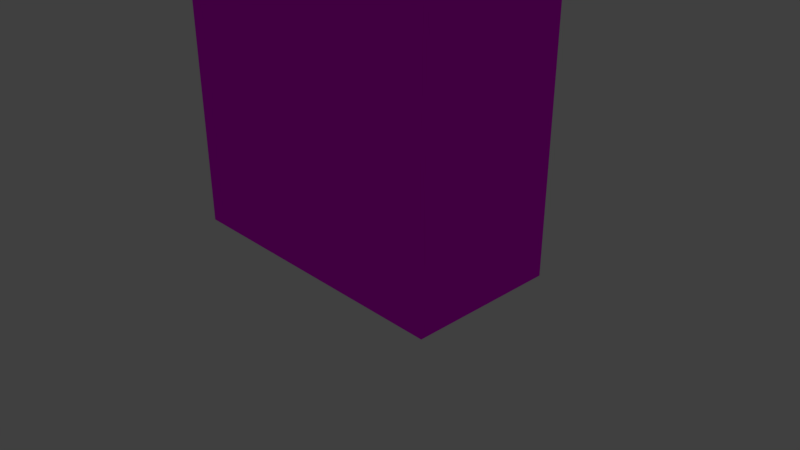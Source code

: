 # Source: block3.blend  (saved by Blender 2.78.0; exported with 4.5.12 LTS)
import bpy
from mathutils import Matrix  # noqa: F401  (used for matrix-valued properties, if any)

bpy.ops.wm.read_factory_settings(use_empty=True)
scene = bpy.context.scene
scene.name = 'Scene'

# ---- collections
col_collection_1 = bpy.data.collections.new('Collection 1'); scene.collection.children.link(col_collection_1)
col_collection_1.hide_render = True
col_collection_1.hide_viewport = True
col_collection_6 = bpy.data.collections.new('Collection 6'); scene.collection.children.link(col_collection_6)

# ---- images (referenced by path relative to the original .blend; pixels are not part of the script)
import os
ASSET_DIR = os.environ.get("B2B_ASSET_DIR", "")  # directory of the original .blend (textures are referenced by path, not embedded)
HERE = os.path.dirname(os.path.abspath(__file__))  # packed textures are extracted next to this script under _unpacked/

def load_image(name, relpath, width, height, colorspace="sRGB"):
    """Load a texture the original file referenced (path relative to the .blend, or extracted next to this script)."""
    p = next((c for c in (os.path.join(HERE, relpath), os.path.join(ASSET_DIR, relpath)) if relpath and os.path.exists(c)), "")
    if p:
        img = bpy.data.images.load(p, check_existing=True)
        img.name = name
    else:  # same state as the original file: an image datablock whose file is absent (Cycles renders it pink)
        img = bpy.data.images.new(name, width, height)
        img.source = "FILE"
        img.filepath = "//" + (relpath or name)
    img.colorspace_settings.name = colorspace
    return img
img_building3_jpg = load_image('building3.jpg', 'Textures/building3.jpg', 1024, 1024, 'sRGB')
img_concrete_jpg = load_image('concrete.jpg', 'Textures/concrete.jpg', 1024, 1024, 'sRGB')
img_shop3_jpg = load_image('shop3.jpg', 'Textures/shop3.jpg', 1024, 1024, 'sRGB')

# ---- materials (node trees are filled in below, after node groups)
mat_wall = bpy.data.materials.new('Wall')
mat_wall.alpha_threshold = 0.0
mat_wall.roughness = 0.5
mat_wall.line_color = (0.0, 0.0, 0.0, 1.0)
mat_wall2 = bpy.data.materials.new('Wall2')
mat_wall2.alpha_threshold = 0.0
mat_wall2.roughness = 0.5
mat_top = bpy.data.materials.new('Top')
mat_top.alpha_threshold = 0.0
mat_top.roughness = 0.5
mat_shop = bpy.data.materials.new('Shop')
mat_shop.alpha_threshold = 0.0
mat_shop.roughness = 0.5

# ---- material node trees
mat_wall.use_nodes = True; mat_wall.node_tree.nodes.clear()
_N = mat_wall.node_tree.nodes; _L = mat_wall.node_tree.links
n0 = _N.new('ShaderNodeOutputMaterial'); n0.name = 'Material Output'; n0.location = (300, 300)
n1 = _N.new('ShaderNodeBsdfDiffuse'); n1.name = 'Diffuse BSDF'; n1.location = (10, 300)
n2 = _N.new('ShaderNodeTexImage'); n2.name = 'Image Texture'; n2.location = (-180, 300)
n2.width = 140
n2.image = img_building3_jpg
_L.new(n1.outputs[0], n0.inputs[0])
_L.new(n2.outputs[0], n1.inputs[0])
n0.is_active_output = True
mat_wall2.use_nodes = True; mat_wall2.node_tree.nodes.clear()
_N = mat_wall2.node_tree.nodes; _L = mat_wall2.node_tree.links
n0 = _N.new('ShaderNodeOutputMaterial'); n0.name = 'Material Output'; n0.location = (300, 300)
n1 = _N.new('ShaderNodeBsdfDiffuse'); n1.name = 'Diffuse BSDF'; n1.location = (10, 300)
n2 = _N.new('ShaderNodeTexImage'); n2.name = 'Image Texture'; n2.location = (-180, 300)
n2.width = 140
n2.image = img_building3_jpg
_L.new(n1.outputs[0], n0.inputs[0])
_L.new(n2.outputs[0], n1.inputs[0])
n0.is_active_output = True
mat_top.use_nodes = True; mat_top.node_tree.nodes.clear()
_N = mat_top.node_tree.nodes; _L = mat_top.node_tree.links
n0 = _N.new('ShaderNodeOutputMaterial'); n0.name = 'Material Output'; n0.location = (300, 300)
n1 = _N.new('ShaderNodeBsdfDiffuse'); n1.name = 'Diffuse BSDF'; n1.location = (10, 300)
n2 = _N.new('ShaderNodeTexImage'); n2.name = 'Image Texture'; n2.location = (-180, 300)
n2.width = 140
n2.image = img_concrete_jpg
_L.new(n1.outputs[0], n0.inputs[0])
_L.new(n2.outputs[0], n1.inputs[0])
n0.is_active_output = True
mat_shop.use_nodes = True; mat_shop.node_tree.nodes.clear()
_N = mat_shop.node_tree.nodes; _L = mat_shop.node_tree.links
n0 = _N.new('ShaderNodeOutputMaterial'); n0.name = 'Material Output'; n0.location = (300, 300)
n1 = _N.new('ShaderNodeBsdfDiffuse'); n1.name = 'Diffuse BSDF'; n1.location = (10, 300)
n2 = _N.new('ShaderNodeTexImage'); n2.name = 'Image Texture'; n2.location = (-180, 300)
n2.width = 140
n2.image = img_shop3_jpg
_L.new(n1.outputs[0], n0.inputs[0])
_L.new(n2.outputs[0], n1.inputs[0])
n0.is_active_output = True

# ---- world
world_world = bpy.data.worlds.new('World'); scene.world = world_world
world_world.color = (0.05088, 0.05088, 0.05088)
world_world.use_sun_shadow = False
world_world.sun_shadow_jitter_overblur = 0.0
world_world.cycles.sampling_method = 'MANUAL'

# ---- cameras
cam_camera = bpy.data.cameras.new('Camera')
cam_camera.clip_end = 100.0
cam_camera.lens = 35.0
cam_camera.sensor_width = 32.0
cam_camera.sensor_height = 18.0
cam_camera.ortho_scale = 7.314
cam_camera.dof.focus_distance = 0.0

# ---- lights
light_lamp = bpy.data.lights.new('Lamp', 'POINT')
light_lamp.transmission_factor = 0.0
light_lamp.cutoff_distance = 30.0
light_lamp.energy = 100.0
light_lamp.shadow_buffer_clip_start = 1.001
light_lamp.shadow_soft_size = 0.1
light_lamp.shadow_maximum_resolution = 0.006
light_lamp.use_absolute_resolution = True

# ---- meshes
me_cube = bpy.data.meshes.new('Cube')
me_cube.from_pydata([(1.963, 1.004, 4.1), (1.963, 1.004, 0.1003), (1.963, -0.9957, 4.1), (1.963, -0.9957, 0.1003), (-2.037, 1.004, 4.1), (-2.037, 1.004, 0.1003), (-2.037, -0.9957, 4.1), (-2.037, -0.9957, 0.1003), (1.963, -0.9957, 0.3003), (1.963, 1.004, 0.3003), (-2.037, 1.004, 0.3003), (-2.037, -0.9957, 0.3003), (1.963, 1.004, 4.263), (1.963, -0.9957, 4.263), (-2.037, 1.004, 4.263), (-2.037, -0.9957, 4.263), (1.878, 0.962, 4.263), (1.878, -0.9534, 4.263), (-1.952, 0.962, 4.263), (-1.952, -0.9534, 4.263), (1.878, 0.962, 4.1), (1.878, -0.9534, 4.1), (-1.952, 0.962, 4.1), (-1.952, -0.9534, 4.1)], [], [(5, 10, 9, 1), (7, 11, 10, 5), (8, 2, 6, 11), (9, 0, 2, 8), (10, 4, 0, 9), (11, 6, 4, 10), (1, 9, 8, 3), (3, 8, 11, 7), (6, 2, 13, 15), (4, 6, 15, 14), (2, 0, 12, 13), (0, 4, 14, 12), (12, 14, 18, 16), (15, 13, 17, 19), (14, 15, 19, 18), (13, 12, 16, 17), (18, 19, 23, 22), (17, 16, 20, 21), (16, 18, 22, 20), (19, 17, 21, 23), (21, 20, 22, 23)])
me_cube.polygons.foreach_set('material_index', [3, 3, 0, 0, 0, 0, 3, 3, 2, 2, 2, 2, 2, 2, 2, 2, 2, 2, 2, 2, 2])
_uv = me_cube.uv_layers.new(name='UVMap')
_uv.uv.foreach_set('vector', [10.67, 0.9947, 10.67, -0.02281, -9.674, -0.02281, -9.674, 0.9947, 5.032, 0.9947, 5.032, -0.0228, -5.138, -0.0228, -5.138, 0.9947, -1.813, 2.707, -1.813, -1.709, 2.835, -1.709, 2.835, 2.707, 1.749, -1.673, 1.749, 2.621, -0.729, 2.621, -0.729, -1.673, 2.761, -1.709, 2.761, 2.707, -1.739, 2.707, -1.739, -1.709, 1.749, -1.673, 1.749, 2.621, -0.729, 2.621, -0.729, -1.673, -5.138, -0.02208, -5.138, 0.9955, 5.032, 0.9955, 5.032, -0.02208, -9.674, -0.02516, -9.674, 0.9924, 10.66, 0.9924, 10.66, -0.02516, 0.1042, 2.239, 0.558, 2.239, 0.5379, 2.261, 0.1325, 2.257, 0.1272, 2.526, 0.1042, 2.239, 0.1325, 2.257, 0.1472, 2.503, 0.558, 2.239, 0.5809, 2.526, 0.5526, 2.507, 0.5379, 2.261, 0.5809, 2.526, 0.1272, 2.526, 0.1472, 2.503, 0.5526, 2.507, 0.5526, 2.507, 0.1472, 2.503, 0.1593, 2.497, 0.5414, 2.499, 0.1325, 2.257, 0.5379, 2.261, 0.5258, 2.268, 0.1437, 2.265, 0.1472, 2.503, 0.1325, 2.257, 0.1437, 2.265, 0.1593, 2.497, 0.5379, 2.261, 0.5526, 2.507, 0.5414, 2.499, 0.5258, 2.268, 0.1593, 2.497, 0.1437, 2.265, 0.1665, 2.28, 0.1744, 2.477, 0.5258, 2.268, 0.5414, 2.499, 0.5187, 2.485, 0.5107, 2.287, 0.5414, 2.499, 0.1593, 2.497, 0.1744, 2.477, 0.5187, 2.485, 0.1437, 2.265, 0.5258, 2.268, 0.5107, 2.287, 0.1665, 2.28, 0.7148, 0.4695, 0.7148, 0.6705, 0.3128, 0.6705, 0.3128, 0.4695])
me_cube.materials.append(mat_wall)
me_cube.materials.append(mat_wall2)
me_cube.materials.append(mat_top)
me_cube.materials.append(mat_shop)
me_cube.materials.append(None)
me_cube.use_remesh_preserve_volume = False
me_cube.use_remesh_preserve_attributes = False
me_cube.use_mirror_vertex_groups = False
me_cube.update()

# ---- objects
ob_lamp = bpy.data.objects.new('Lamp', light_lamp)
ob_camera = bpy.data.objects.new('Camera', cam_camera)
ob_cube = bpy.data.objects.new('Cube', me_cube)

# ---- transforms, parenting, visibility, modifiers, constraints
ob_lamp.location = (4.076, 1.005, 5.904)
ob_lamp.rotation_euler = (0.6503, 0.05522, 1.866)
ob_lamp.lock_rotations_4d = False
ob_lamp.empty_display_type = 'ARROWS'
ob_lamp.color = (0.0, 0.0, 0.0, 0.0)
ob_lamp.lineart.crease_threshold = 0.0
ob_camera.location = (7.481, -6.508, 5.344)
ob_camera.rotation_euler = (1.109, 0.0, 0.8149)
ob_camera.lock_rotations_4d = False
ob_camera.empty_display_type = 'ARROWS'
ob_camera.color = (0.0, 0.0, 0.0, 0.0)
ob_camera.display_type = 'WIRE'
ob_camera.lineart.crease_threshold = 0.0
ob_cube.location = (0.0, 0.0, 0.0)
ob_cube.lock_rotations_4d = False
ob_cube.empty_display_type = 'ARROWS'
ob_cube.lineart.crease_threshold = 0.0

# ---- collection membership
col_collection_1.objects.link(ob_lamp)
col_collection_1.objects.link(ob_camera)
col_collection_6.objects.link(ob_cube)

# ---- scene / render settings (as saved in the file)
scene.camera = ob_camera
scene.frame_start = 1; scene.frame_end = 250; scene.frame_set(1)
scene.render.engine = 'CYCLES'
scene.render.resolution_percentage = 50
scene.render.dither_intensity = 0.0
scene.cycles.use_denoising = False
scene.cycles.samples = 128
scene.cycles.sampling_pattern = 'TABULATED_SOBOL'
scene.cycles.light_sampling_threshold = 0.0
scene.cycles.use_adaptive_sampling = False
scene.cycles.use_light_tree = False
scene.cycles.blur_glossy = 0.0
scene.cycles.sample_clamp_indirect = 0.0
scene.view_settings.view_transform = 'Standard'
bpy.context.view_layer.update()
